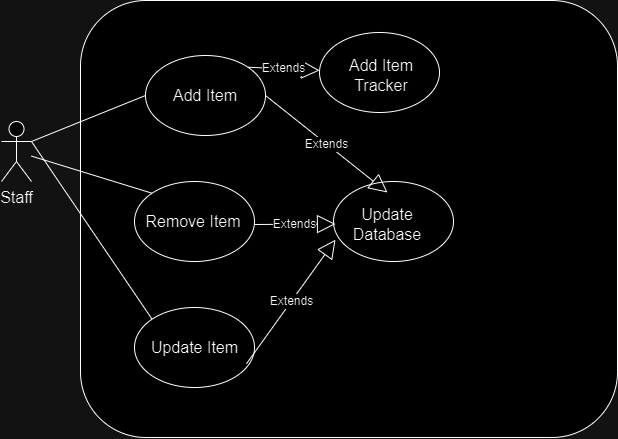

The diagram above was exported from draw.io. Its source (the exported page's mxGraphModel, read from the mxfile embedded in the PNG):
<mxGraphModel dx="1615" dy="1352" grid="0" gridSize="10" guides="1" tooltips="1" connect="1" arrows="1" fold="1" page="0" pageScale="1" pageWidth="827" pageHeight="1169" math="0" shadow="0">
  <root>
    <mxCell id="0" />
    <mxCell id="1" parent="0" />
    <mxCell id="TyDg4aw8R_Ac8KLdEPVx-137" value="Staff" style="shape=umlActor;verticalLabelPosition=bottom;verticalAlign=top;html=1;fontSize=16;" vertex="1" parent="1">
      <mxGeometry x="350" y="-268" width="30" height="60" as="geometry" />
    </mxCell>
    <mxCell id="TyDg4aw8R_Ac8KLdEPVx-138" value="" style="rounded=1;whiteSpace=wrap;html=1;fontSize=16;" vertex="1" parent="1">
      <mxGeometry x="429" y="-389" width="537" height="437" as="geometry" />
    </mxCell>
    <mxCell id="TyDg4aw8R_Ac8KLdEPVx-139" value="" style="ellipse;whiteSpace=wrap;html=1;fontSize=16;" vertex="1" parent="1">
      <mxGeometry x="494" y="-334" width="120" height="80" as="geometry" />
    </mxCell>
    <mxCell id="TyDg4aw8R_Ac8KLdEPVx-140" value="" style="ellipse;whiteSpace=wrap;html=1;fontSize=16;" vertex="1" parent="1">
      <mxGeometry x="483" y="-208" width="120" height="80" as="geometry" />
    </mxCell>
    <mxCell id="TyDg4aw8R_Ac8KLdEPVx-141" value="" style="endArrow=none;html=1;rounded=0;fontSize=12;startSize=8;endSize=8;curved=1;exitX=1;exitY=0.3333333333333333;exitDx=0;exitDy=0;exitPerimeter=0;entryX=0;entryY=0.5;entryDx=0;entryDy=0;" edge="1" parent="1" source="TyDg4aw8R_Ac8KLdEPVx-137" target="TyDg4aw8R_Ac8KLdEPVx-139">
      <mxGeometry width="50" height="50" relative="1" as="geometry">
        <mxPoint x="528" y="-254" as="sourcePoint" />
        <mxPoint x="578" y="-304" as="targetPoint" />
      </mxGeometry>
    </mxCell>
    <mxCell id="TyDg4aw8R_Ac8KLdEPVx-142" value="" style="endArrow=none;html=1;rounded=0;fontSize=12;startSize=8;endSize=8;curved=1;entryX=0;entryY=0;entryDx=0;entryDy=0;" edge="1" parent="1" source="TyDg4aw8R_Ac8KLdEPVx-137" target="TyDg4aw8R_Ac8KLdEPVx-140">
      <mxGeometry width="50" height="50" relative="1" as="geometry">
        <mxPoint x="528" y="-254" as="sourcePoint" />
        <mxPoint x="578" y="-304" as="targetPoint" />
      </mxGeometry>
    </mxCell>
    <mxCell id="TyDg4aw8R_Ac8KLdEPVx-143" value="Add Item" style="text;strokeColor=none;fillColor=none;html=1;align=center;verticalAlign=middle;whiteSpace=wrap;rounded=0;fontSize=16;" vertex="1" parent="1">
      <mxGeometry x="508" y="-328" width="92" height="68" as="geometry" />
    </mxCell>
    <mxCell id="TyDg4aw8R_Ac8KLdEPVx-144" value="Remove Item" style="text;strokeColor=none;fillColor=none;html=1;align=center;verticalAlign=middle;whiteSpace=wrap;rounded=0;fontSize=16;" vertex="1" parent="1">
      <mxGeometry x="492" y="-204.5" width="100" height="73" as="geometry" />
    </mxCell>
    <mxCell id="TyDg4aw8R_Ac8KLdEPVx-145" value="" style="ellipse;whiteSpace=wrap;html=1;fontSize=16;" vertex="1" parent="1">
      <mxGeometry x="483" y="-82" width="120" height="80" as="geometry" />
    </mxCell>
    <mxCell id="TyDg4aw8R_Ac8KLdEPVx-146" value="" style="endArrow=none;html=1;rounded=0;fontSize=12;startSize=8;endSize=8;curved=1;exitX=0;exitY=0;exitDx=0;exitDy=0;entryX=1;entryY=0.3333333333333333;entryDx=0;entryDy=0;entryPerimeter=0;" edge="1" parent="1" source="TyDg4aw8R_Ac8KLdEPVx-145" target="TyDg4aw8R_Ac8KLdEPVx-137">
      <mxGeometry width="50" height="50" relative="1" as="geometry">
        <mxPoint x="528" y="-43" as="sourcePoint" />
        <mxPoint x="578" y="-93" as="targetPoint" />
      </mxGeometry>
    </mxCell>
    <mxCell id="TyDg4aw8R_Ac8KLdEPVx-147" value="Update Item" style="text;strokeColor=none;fillColor=none;html=1;align=center;verticalAlign=middle;whiteSpace=wrap;rounded=0;fontSize=16;" vertex="1" parent="1">
      <mxGeometry x="492" y="-74.5" width="103" height="65" as="geometry" />
    </mxCell>
    <mxCell id="TyDg4aw8R_Ac8KLdEPVx-148" value="" style="ellipse;whiteSpace=wrap;html=1;fontSize=16;" vertex="1" parent="1">
      <mxGeometry x="668" y="-357" width="120" height="80" as="geometry" />
    </mxCell>
    <mxCell id="TyDg4aw8R_Ac8KLdEPVx-149" value="Extends" style="endArrow=block;endSize=16;endFill=0;html=1;rounded=0;fontSize=12;curved=1;exitX=1;exitY=0;exitDx=0;exitDy=0;" edge="1" parent="1" source="TyDg4aw8R_Ac8KLdEPVx-139" target="TyDg4aw8R_Ac8KLdEPVx-148">
      <mxGeometry width="160" relative="1" as="geometry">
        <mxPoint x="610" y="-97" as="sourcePoint" />
        <mxPoint x="770" y="-97" as="targetPoint" />
      </mxGeometry>
    </mxCell>
    <mxCell id="TyDg4aw8R_Ac8KLdEPVx-150" value="Add Item Tracker" style="text;strokeColor=none;fillColor=none;html=1;align=center;verticalAlign=middle;whiteSpace=wrap;rounded=0;fontSize=16;" vertex="1" parent="1">
      <mxGeometry x="677" y="-347" width="106" height="66" as="geometry" />
    </mxCell>
    <mxCell id="TyDg4aw8R_Ac8KLdEPVx-156" value="" style="ellipse;whiteSpace=wrap;html=1;fontSize=16;" vertex="1" parent="1">
      <mxGeometry x="682" y="-208" width="120" height="80" as="geometry" />
    </mxCell>
    <mxCell id="TyDg4aw8R_Ac8KLdEPVx-160" value="Update Database" style="text;strokeColor=none;fillColor=none;html=1;align=center;verticalAlign=middle;whiteSpace=wrap;rounded=0;fontSize=16;" vertex="1" parent="1">
      <mxGeometry x="684" y="-197" width="104" height="63" as="geometry" />
    </mxCell>
    <mxCell id="TyDg4aw8R_Ac8KLdEPVx-161" value="Extends" style="endArrow=block;endSize=16;endFill=0;html=1;rounded=0;fontSize=12;curved=1;exitX=1;exitY=0.75;exitDx=0;exitDy=0;entryX=0;entryY=0.75;entryDx=0;entryDy=0;" edge="1" parent="1" source="TyDg4aw8R_Ac8KLdEPVx-147" target="TyDg4aw8R_Ac8KLdEPVx-160">
      <mxGeometry width="160" relative="1" as="geometry">
        <mxPoint x="610" y="-97" as="sourcePoint" />
        <mxPoint x="770" y="-97" as="targetPoint" />
      </mxGeometry>
    </mxCell>
    <mxCell id="TyDg4aw8R_Ac8KLdEPVx-162" value="Extends" style="endArrow=block;endSize=16;endFill=0;html=1;rounded=0;fontSize=12;curved=1;entryX=0;entryY=0.5;entryDx=0;entryDy=0;" edge="1" parent="1" target="TyDg4aw8R_Ac8KLdEPVx-160">
      <mxGeometry width="160" relative="1" as="geometry">
        <mxPoint x="603" y="-165" as="sourcePoint" />
        <mxPoint x="770" y="-97" as="targetPoint" />
      </mxGeometry>
    </mxCell>
    <mxCell id="TyDg4aw8R_Ac8KLdEPVx-163" value="Extends" style="endArrow=block;endSize=16;endFill=0;html=1;rounded=0;fontSize=12;curved=1;exitX=1;exitY=0.5;exitDx=0;exitDy=0;entryX=0.5;entryY=0;entryDx=0;entryDy=0;" edge="1" parent="1" source="TyDg4aw8R_Ac8KLdEPVx-139" target="TyDg4aw8R_Ac8KLdEPVx-160">
      <mxGeometry width="160" relative="1" as="geometry">
        <mxPoint x="610" y="-97" as="sourcePoint" />
        <mxPoint x="770" y="-97" as="targetPoint" />
      </mxGeometry>
    </mxCell>
  </root>
</mxGraphModel>